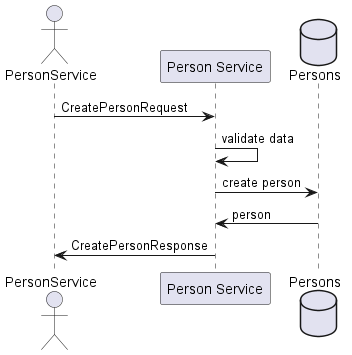

The diagram above was rendered by PlantUML. Its source (embedded in the PNG):
@startuml
'https://plantuml.com/sequence-diagram

actor "PersonService" as US
participant "Person Service" as S
database "Persons" as U

' Create New Person
US -> S: CreatePersonRequest

S-> S: validate data
S-> U: create person

U -> S: person

S -> US: CreatePersonResponse

@enduml